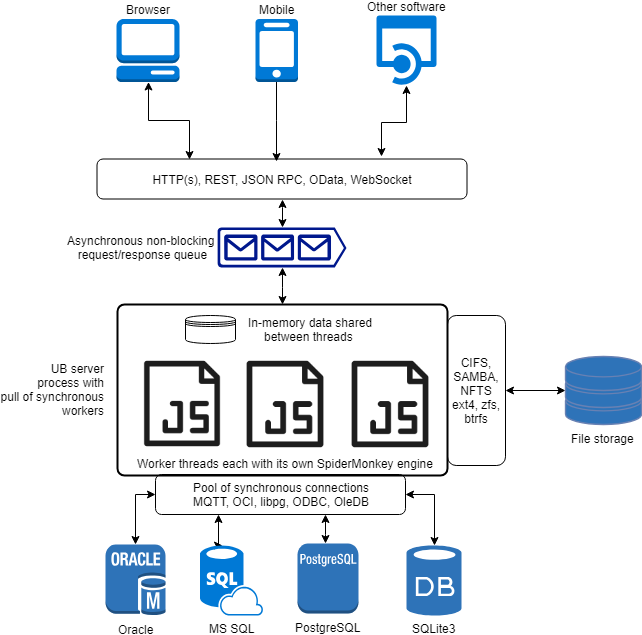

The diagram above was exported from draw.io. Its source (the exported page's mxGraphModel, read from the mxfile embedded in the PNG):
<mxGraphModel dx="1104" dy="616" grid="1" gridSize="10" guides="1" tooltips="1" connect="1" arrows="1" fold="1" page="1" pageScale="1" pageWidth="850" pageHeight="1100" math="0" shadow="0">
  <root>
    <mxCell id="0" />
    <mxCell id="1" parent="0" />
    <mxCell id="hjduXrZ3uM3WQTFXg4uG-14" style="edgeStyle=orthogonalEdgeStyle;rounded=0;orthogonalLoop=1;jettySize=auto;html=1;entryX=0.769;entryY=-0.075;entryDx=0;entryDy=0;entryPerimeter=0;startArrow=classic;startFill=1;strokeColor=#000000;" parent="1" source="hjduXrZ3uM3WQTFXg4uG-1" target="hjduXrZ3uM3WQTFXg4uG-11" edge="1">
      <mxGeometry relative="1" as="geometry" />
    </mxCell>
    <mxCell id="hjduXrZ3uM3WQTFXg4uG-1" value="Other software" style="shadow=0;dashed=0;html=1;strokeColor=none;labelPosition=center;verticalLabelPosition=top;verticalAlign=bottom;align=center;shape=mxgraph.mscae.cloud.api_app;fillColor=#0079D6;" parent="1" vertex="1">
      <mxGeometry x="421" y="70" width="60" height="70" as="geometry" />
    </mxCell>
    <mxCell id="hjduXrZ3uM3WQTFXg4uG-16" style="edgeStyle=orthogonalEdgeStyle;rounded=0;orthogonalLoop=1;jettySize=auto;html=1;entryX=0.25;entryY=0;entryDx=0;entryDy=0;startArrow=classic;startFill=1;strokeColor=#000000;" parent="1" source="hjduXrZ3uM3WQTFXg4uG-2" target="hjduXrZ3uM3WQTFXg4uG-11" edge="1">
      <mxGeometry relative="1" as="geometry" />
    </mxCell>
    <mxCell id="hjduXrZ3uM3WQTFXg4uG-2" value="Browser" style="outlineConnect=0;dashed=0;verticalLabelPosition=top;verticalAlign=bottom;align=center;html=1;shape=mxgraph.aws3.management_console;fillColor=#0079D6;gradientColor=none;labelPosition=center;" parent="1" vertex="1">
      <mxGeometry x="161" y="73.5" width="63" height="63" as="geometry" />
    </mxCell>
    <mxCell id="fzQpYX48dH62UveoazzQ-2" style="edgeStyle=orthogonalEdgeStyle;rounded=0;orthogonalLoop=1;jettySize=auto;html=1;entryX=0.485;entryY=0.063;entryDx=0;entryDy=0;entryPerimeter=0;" edge="1" parent="1" source="hjduXrZ3uM3WQTFXg4uG-3" target="hjduXrZ3uM3WQTFXg4uG-11">
      <mxGeometry relative="1" as="geometry" />
    </mxCell>
    <mxCell id="hjduXrZ3uM3WQTFXg4uG-3" value="Mobile" style="outlineConnect=0;dashed=0;verticalLabelPosition=top;verticalAlign=bottom;align=center;html=1;shape=mxgraph.aws3.mobile_client;fillColor=#0079D6;gradientColor=none;labelPosition=center;" parent="1" vertex="1">
      <mxGeometry x="300" y="73.5" width="42.5" height="63" as="geometry" />
    </mxCell>
    <mxCell id="hjduXrZ3uM3WQTFXg4uG-8" value="UB server&lt;br style=&quot;font-size: 12px&quot;&gt;process with&lt;br&gt;pull of synchronous&lt;br&gt;workers&lt;br style=&quot;font-size: 12px&quot;&gt;" style="rounded=1;whiteSpace=wrap;html=1;absoluteArcSize=1;arcSize=14;strokeWidth=2;fillColor=none;labelPosition=left;verticalLabelPosition=middle;align=right;verticalAlign=middle;fontSize=12;spacingRight=10;" parent="1" vertex="1">
      <mxGeometry x="162" y="359" width="330" height="171" as="geometry" />
    </mxCell>
    <mxCell id="hjduXrZ3uM3WQTFXg4uG-11" value="HTTP(s), REST, JSON RPC, OData, WebSocket" style="rounded=1;whiteSpace=wrap;html=1;fillColor=none;" parent="1" vertex="1">
      <mxGeometry x="141.5" y="213.5" width="370" height="40" as="geometry" />
    </mxCell>
    <mxCell id="hjduXrZ3uM3WQTFXg4uG-18" value="Pool of synchronous connections&lt;br&gt;MQTT, OCI, libpg, ODBC, OleDB" style="rounded=1;whiteSpace=wrap;html=1;fillColor=none;" parent="1" vertex="1">
      <mxGeometry x="200" y="529" width="250" height="40" as="geometry" />
    </mxCell>
    <mxCell id="hjduXrZ3uM3WQTFXg4uG-26" style="edgeStyle=orthogonalEdgeStyle;rounded=0;orthogonalLoop=1;jettySize=auto;html=1;entryX=0.5;entryY=1;entryDx=0;entryDy=0;startArrow=classic;startFill=1;strokeColor=#000000;" parent="1" source="hjduXrZ3uM3WQTFXg4uG-21" target="hjduXrZ3uM3WQTFXg4uG-11" edge="1">
      <mxGeometry relative="1" as="geometry" />
    </mxCell>
    <mxCell id="hjduXrZ3uM3WQTFXg4uG-30" style="edgeStyle=orthogonalEdgeStyle;rounded=0;orthogonalLoop=1;jettySize=auto;html=1;entryX=0.5;entryY=0;entryDx=0;entryDy=0;startArrow=classic;startFill=1;strokeColor=#000000;" parent="1" source="hjduXrZ3uM3WQTFXg4uG-21" target="hjduXrZ3uM3WQTFXg4uG-8" edge="1">
      <mxGeometry relative="1" as="geometry" />
    </mxCell>
    <mxCell id="hjduXrZ3uM3WQTFXg4uG-21" value="Asynchronous non-blocking &lt;br&gt;request/response queue" style="shadow=0;dashed=0;html=1;strokeColor=none;labelPosition=left;verticalLabelPosition=middle;verticalAlign=middle;align=center;shape=mxgraph.azure.queue_generic;fillColor=#00188D;spacingRight=20;" parent="1" vertex="1">
      <mxGeometry x="262" y="282" width="129" height="40" as="geometry" />
    </mxCell>
    <mxCell id="hjduXrZ3uM3WQTFXg4uG-31" value="Worker threads each with its own SpiderMonkey engine" style="shape=image;html=1;verticalAlign=top;verticalLabelPosition=bottom;labelBackgroundColor=#ffffff;imageAspect=0;aspect=fixed;image=https://cdn2.iconfinder.com/data/icons/strongicon-vol-24-free/24/filetype-14-128.png;fillColor=none;align=center;" parent="1" vertex="1">
      <mxGeometry x="285" y="414" width="90" height="90" as="geometry" />
    </mxCell>
    <mxCell id="hjduXrZ3uM3WQTFXg4uG-36" value="" style="shape=image;html=1;verticalAlign=top;verticalLabelPosition=bottom;labelBackgroundColor=#ffffff;imageAspect=0;aspect=fixed;image=https://cdn2.iconfinder.com/data/icons/strongicon-vol-24-free/24/filetype-14-128.png;fillColor=none;align=center;" parent="1" vertex="1">
      <mxGeometry x="182.5" y="414" width="89" height="89" as="geometry" />
    </mxCell>
    <mxCell id="hjduXrZ3uM3WQTFXg4uG-37" value="" style="shape=image;html=1;verticalAlign=top;verticalLabelPosition=bottom;labelBackgroundColor=#ffffff;imageAspect=0;aspect=fixed;image=https://cdn2.iconfinder.com/data/icons/strongicon-vol-24-free/24/filetype-14-128.png;fillColor=none;align=center;" parent="1" vertex="1">
      <mxGeometry x="390" y="414" width="90" height="90" as="geometry" />
    </mxCell>
    <mxCell id="hjduXrZ3uM3WQTFXg4uG-46" style="edgeStyle=orthogonalEdgeStyle;rounded=0;orthogonalLoop=1;jettySize=auto;html=1;entryX=0;entryY=0.5;entryDx=0;entryDy=0;startArrow=classic;startFill=1;strokeColor=#000000;fontSize=12;exitX=0.5;exitY=0;exitDx=0;exitDy=0;exitPerimeter=0;" parent="1" source="hjduXrZ3uM3WQTFXg4uG-41" target="hjduXrZ3uM3WQTFXg4uG-18" edge="1">
      <mxGeometry relative="1" as="geometry" />
    </mxCell>
    <mxCell id="hjduXrZ3uM3WQTFXg4uG-41" value="Oracle" style="outlineConnect=0;dashed=0;verticalLabelPosition=bottom;verticalAlign=top;align=center;html=1;shape=mxgraph.aws3.oracle_db_instance;fillColor=#2E73B8;gradientColor=none;fontSize=12;" parent="1" vertex="1">
      <mxGeometry x="150" y="599" width="60" height="71" as="geometry" />
    </mxCell>
    <mxCell id="hjduXrZ3uM3WQTFXg4uG-47" value="" style="edgeStyle=orthogonalEdgeStyle;rounded=0;orthogonalLoop=1;jettySize=auto;html=1;startArrow=classic;startFill=1;strokeColor=#000000;fontSize=12;entryX=0.25;entryY=1;entryDx=0;entryDy=0;exitX=0.35;exitY=0;exitDx=0;exitDy=0;exitPerimeter=0;" parent="1" source="hjduXrZ3uM3WQTFXg4uG-42" target="hjduXrZ3uM3WQTFXg4uG-18" edge="1">
      <mxGeometry relative="1" as="geometry" />
    </mxCell>
    <mxCell id="hjduXrZ3uM3WQTFXg4uG-42" value="MS SQL" style="shadow=0;dashed=0;html=1;strokeColor=none;fillColor=#0079D6;labelPosition=center;verticalLabelPosition=bottom;verticalAlign=top;align=center;shape=mxgraph.azure.sql_database_sql_azure;fontSize=12;" parent="1" vertex="1">
      <mxGeometry x="244.5" y="600" width="63" height="70" as="geometry" />
    </mxCell>
    <mxCell id="hjduXrZ3uM3WQTFXg4uG-48" style="edgeStyle=orthogonalEdgeStyle;rounded=0;orthogonalLoop=1;jettySize=auto;html=1;startArrow=classic;startFill=1;strokeColor=#000000;fontSize=12;" parent="1" source="hjduXrZ3uM3WQTFXg4uG-43" edge="1">
      <mxGeometry relative="1" as="geometry">
        <mxPoint x="370" y="569" as="targetPoint" />
        <Array as="points">
          <mxPoint x="370" y="589" />
          <mxPoint x="370" y="589" />
        </Array>
      </mxGeometry>
    </mxCell>
    <mxCell id="hjduXrZ3uM3WQTFXg4uG-43" value="PostgreSQL" style="outlineConnect=0;dashed=0;verticalLabelPosition=bottom;verticalAlign=top;align=center;html=1;shape=mxgraph.aws3.postgre_sql_instance;fillColor=#2E73B8;gradientColor=none;fontSize=12;" parent="1" vertex="1">
      <mxGeometry x="342" y="598" width="61" height="70" as="geometry" />
    </mxCell>
    <mxCell id="hjduXrZ3uM3WQTFXg4uG-52" style="edgeStyle=orthogonalEdgeStyle;rounded=0;orthogonalLoop=1;jettySize=auto;html=1;entryX=1;entryY=0.5;entryDx=0;entryDy=0;startArrow=classic;startFill=1;strokeColor=#000000;fontSize=12;fontColor=#000000;" parent="1" source="hjduXrZ3uM3WQTFXg4uG-44" target="hjduXrZ3uM3WQTFXg4uG-51" edge="1">
      <mxGeometry relative="1" as="geometry" />
    </mxCell>
    <mxCell id="hjduXrZ3uM3WQTFXg4uG-44" value="File storage" style="fontColor=#000000;verticalAlign=top;verticalLabelPosition=bottom;labelPosition=center;align=center;html=1;outlineConnect=0;fillColor=#2E73B8;strokeColor=#6881B3;gradientColor=none;gradientDirection=north;strokeWidth=2;shape=mxgraph.networks.storage;" parent="1" vertex="1">
      <mxGeometry x="610" y="411" width="76" height="68" as="geometry" />
    </mxCell>
    <mxCell id="hjduXrZ3uM3WQTFXg4uG-49" style="edgeStyle=orthogonalEdgeStyle;rounded=0;orthogonalLoop=1;jettySize=auto;html=1;entryX=1;entryY=0.5;entryDx=0;entryDy=0;startArrow=classic;startFill=1;strokeColor=#000000;fontSize=12;exitX=0.5;exitY=0;exitDx=0;exitDy=0;exitPerimeter=0;" parent="1" source="hjduXrZ3uM3WQTFXg4uG-45" target="hjduXrZ3uM3WQTFXg4uG-18" edge="1">
      <mxGeometry relative="1" as="geometry" />
    </mxCell>
    <mxCell id="hjduXrZ3uM3WQTFXg4uG-45" value="SQLite3" style="verticalLabelPosition=bottom;html=1;verticalAlign=top;align=center;strokeColor=none;fillColor=#2E73B8;shape=mxgraph.azure.database;fontSize=12;" parent="1" vertex="1">
      <mxGeometry x="451" y="600" width="55" height="70" as="geometry" />
    </mxCell>
    <mxCell id="hjduXrZ3uM3WQTFXg4uG-51" value="CIFS, SAMBA, NFTS&lt;br&gt;ext4, zfs, btrfs" style="rounded=1;whiteSpace=wrap;html=1;fillColor=none;" parent="1" vertex="1">
      <mxGeometry x="492" y="370" width="58" height="150" as="geometry" />
    </mxCell>
    <mxCell id="fzQpYX48dH62UveoazzQ-7" value="" style="group" vertex="1" connectable="0" parent="1">
      <mxGeometry x="230" y="370" width="190" height="28" as="geometry" />
    </mxCell>
    <mxCell id="fzQpYX48dH62UveoazzQ-4" value="" style="shape=datastore;whiteSpace=wrap;html=1;labelPosition=right;verticalLabelPosition=middle;align=center;verticalAlign=middle;" vertex="1" parent="fzQpYX48dH62UveoazzQ-7">
      <mxGeometry width="50" height="28" as="geometry" />
    </mxCell>
    <mxCell id="fzQpYX48dH62UveoazzQ-6" value="In-memory data shared between threads&amp;nbsp;" style="text;html=1;strokeColor=none;fillColor=none;align=center;verticalAlign=middle;whiteSpace=wrap;rounded=0;" vertex="1" parent="fzQpYX48dH62UveoazzQ-7">
      <mxGeometry x="60" y="4" width="130" height="20" as="geometry" />
    </mxCell>
  </root>
</mxGraphModel>